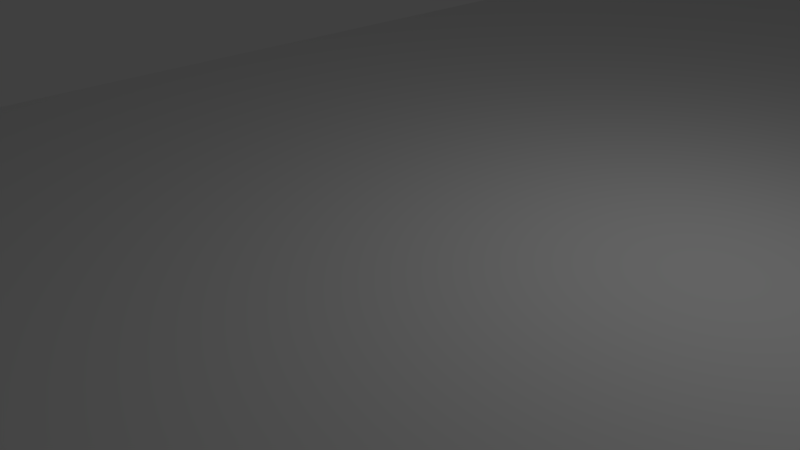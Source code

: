 # Source: test2.blend  (saved by Blender 2.79.0; exported with 4.5.12 LTS)
import bpy
from mathutils import Matrix  # noqa: F401  (used for matrix-valued properties, if any)

bpy.ops.wm.read_factory_settings(use_empty=True)
scene = bpy.context.scene
scene.name = 'Scene'

# ---- collections
col_collection_1 = bpy.data.collections.new('Collection 1'); scene.collection.children.link(col_collection_1)

# ---- world
world_world = bpy.data.worlds.new('World'); scene.world = world_world
world_world.color = (0.05088, 0.05088, 0.05088)
world_world.use_sun_shadow = False
world_world.sun_shadow_jitter_overblur = 0.0
world_world.cycles.sampling_method = 'MANUAL'

# ---- cameras
cam_camera = bpy.data.cameras.new('Camera')
cam_camera.clip_end = 100.0
cam_camera.lens = 35.0
cam_camera.sensor_width = 32.0
cam_camera.sensor_height = 18.0
cam_camera.ortho_scale = 7.314
cam_camera.dof.focus_distance = 0.0
cam_camera.dof.aperture_fstop = 128.0

# ---- lights
light_lamp = bpy.data.lights.new('Lamp', 'POINT')
light_lamp.transmission_factor = 0.0
light_lamp.cutoff_distance = 30.0
light_lamp.energy = 100.0
light_lamp.shadow_buffer_clip_start = 1.001
light_lamp.shadow_soft_size = 0.1
light_lamp.shadow_maximum_resolution = 0.006
light_lamp.use_absolute_resolution = True

# ---- meshes
me_cube_001 = bpy.data.meshes.new('Cube.001')
me_cube_001.from_pydata([(-1.0, -1.0, -1.0), (-1.0, -1.0, 1.0), (1.0, -1.0, -1.0), (1.0, -1.0, 1.0), (1.0, 1.0, -1.0), (1.0, 1.0, 1.0), (-1.0, 0.6735, -1.0), (-0.6735, 1.0, -1.0), (-0.9937, 0.7372, -1.0), (-0.9751, 0.7984, -1.0), (-0.945, 0.8549, -1.0), (-0.9044, 0.9044, -1.0), (-0.8549, 0.945, -1.0), (-0.7984, 0.9751, -1.0), (-0.7372, 0.9937, -1.0), (-0.6735, 1.0, 1.0), (-1.0, 0.6735, 1.0), (-0.7372, 0.9937, 1.0), (-0.7984, 0.9751, 1.0), (-0.8549, 0.945, 1.0), (-0.9044, 0.9044, 1.0), (-0.945, 0.8549, 1.0), (-0.9751, 0.7984, 1.0), (-0.9937, 0.7372, 1.0)], [], [(7, 15, 5, 4), (5, 15, 17, 18, 19, 20, 21, 22, 23, 16, 1, 3), (4, 5, 3, 2), (2, 3, 1, 0), (0, 1, 16, 6), (15, 7, 14, 17), (17, 14, 13, 18), (18, 13, 12, 19), (19, 12, 11, 20), (20, 11, 10, 21), (21, 10, 9, 22), (22, 9, 8, 23), (23, 8, 6, 16), (6, 8, 9, 10, 11, 12, 13, 14, 7, 4, 2, 0)])
me_cube_001.polygons.foreach_set('use_smooth', [0, 0, 0, 0, 0, 1, 1, 1, 1, 1, 1, 1, 1, 0])
me_cube_001.use_remesh_preserve_volume = False
me_cube_001.use_remesh_preserve_attributes = False
me_cube_001.use_mirror_vertex_groups = False
me_cube_001.update()

# ---- objects
ob_cube = bpy.data.objects.new('Cube', me_cube_001)
ob_lamp = bpy.data.objects.new('Lamp', light_lamp)
ob_camera = bpy.data.objects.new('Camera', cam_camera)

# ---- transforms, parenting, visibility, modifiers, constraints
ob_cube.location = (0.0, 0.0, 0.0)
ob_cube.scale = (6.0, 14.4, 1.0)
ob_cube.lineart.crease_threshold = 0.0
ob_lamp.location = (4.076, 1.005, 5.904)
ob_lamp.rotation_euler = (0.6503, 0.05522, 1.866)
ob_lamp.lock_rotations_4d = False
ob_lamp.empty_display_type = 'ARROWS'
ob_lamp.color = (0.0, 0.0, 0.0, 0.0)
ob_lamp.lineart.crease_threshold = 0.0
ob_camera.location = (7.481, -6.508, 5.344)
ob_camera.rotation_euler = (1.109, 0.0, 0.8149)
ob_camera.lock_rotations_4d = False
ob_camera.empty_display_type = 'ARROWS'
ob_camera.color = (0.0, 0.0, 0.0, 0.0)
ob_camera.display_type = 'WIRE'
ob_camera.lineart.crease_threshold = 0.0

# ---- collection membership
col_collection_1.objects.link(ob_cube)
col_collection_1.objects.link(ob_lamp)
col_collection_1.objects.link(ob_camera)

# ---- scene / render settings (as saved in the file)
scene.camera = ob_camera
scene.frame_start = 1; scene.frame_end = 250; scene.frame_set(1)
scene.render.engine = 'BLENDER_EEVEE_NEXT'
scene.render.resolution_percentage = 50
scene.render.dither_intensity = 0.0
scene.cycles.use_denoising = False
scene.cycles.samples = 128
scene.cycles.sampling_pattern = 'TABULATED_SOBOL'
scene.cycles.use_adaptive_sampling = False
scene.cycles.use_light_tree = False
scene.cycles.blur_glossy = 0.0
scene.cycles.sample_clamp_indirect = 0.0
scene.view_settings.view_transform = 'Standard'
bpy.context.view_layer.update()

